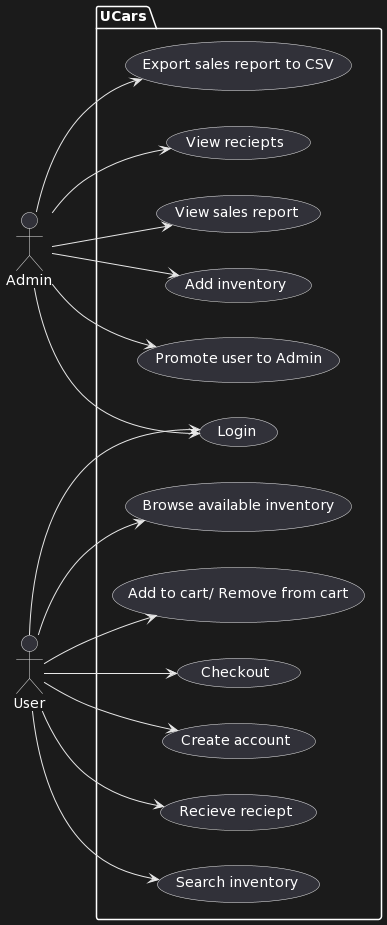

The diagram above was rendered by PlantUML. Its source (embedded in the PNG):
@startuml
left to right direction
  actor Admin as fc
  actor User as g
package UCars {
  usecase "Browse available inventory" as UC1
  usecase "Add to cart/ Remove from cart" as UC2
  usecase "Checkout" as UC3
  usecase "View sales report" as UC4
  usecase "Add inventory" as UC5
  usecase "Promote user to Admin" as UC6
  usecase "Create account" as UC7
  usecase "Login" as UC8
  usecase "Search inventory" as UC9
  usecase "Recieve reciept" as UC10
  usecase "Export sales report to CSV" as UC11
  usecase "View reciepts" as UC12
}
fc --> UC4
fc --> UC5
fc --> UC6
fc --> UC8
fc --> UC11
fc --> UC12
g --> UC1
g --> UC2
g --> UC3
g --> UC7
g --> UC8
g --> UC9
g --> UC10
@enduml